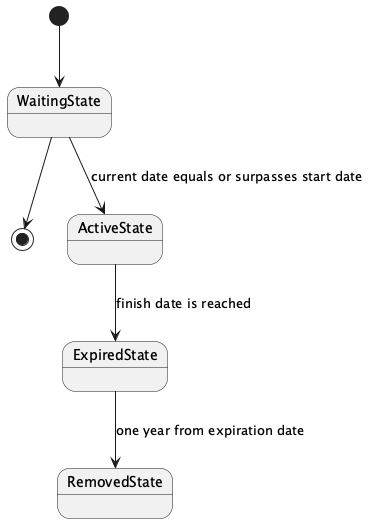

The diagram above was rendered by PlantUML. Its source (embedded in the PNG):
@startuml
[*] --> WaitingState
WaitingState --> [*]
WaitingState --> ActiveState: current date equals or surpasses start date
ActiveState --> ExpiredState: finish date is reached
ExpiredState --> RemovedState: one year from expiration date
@enduml